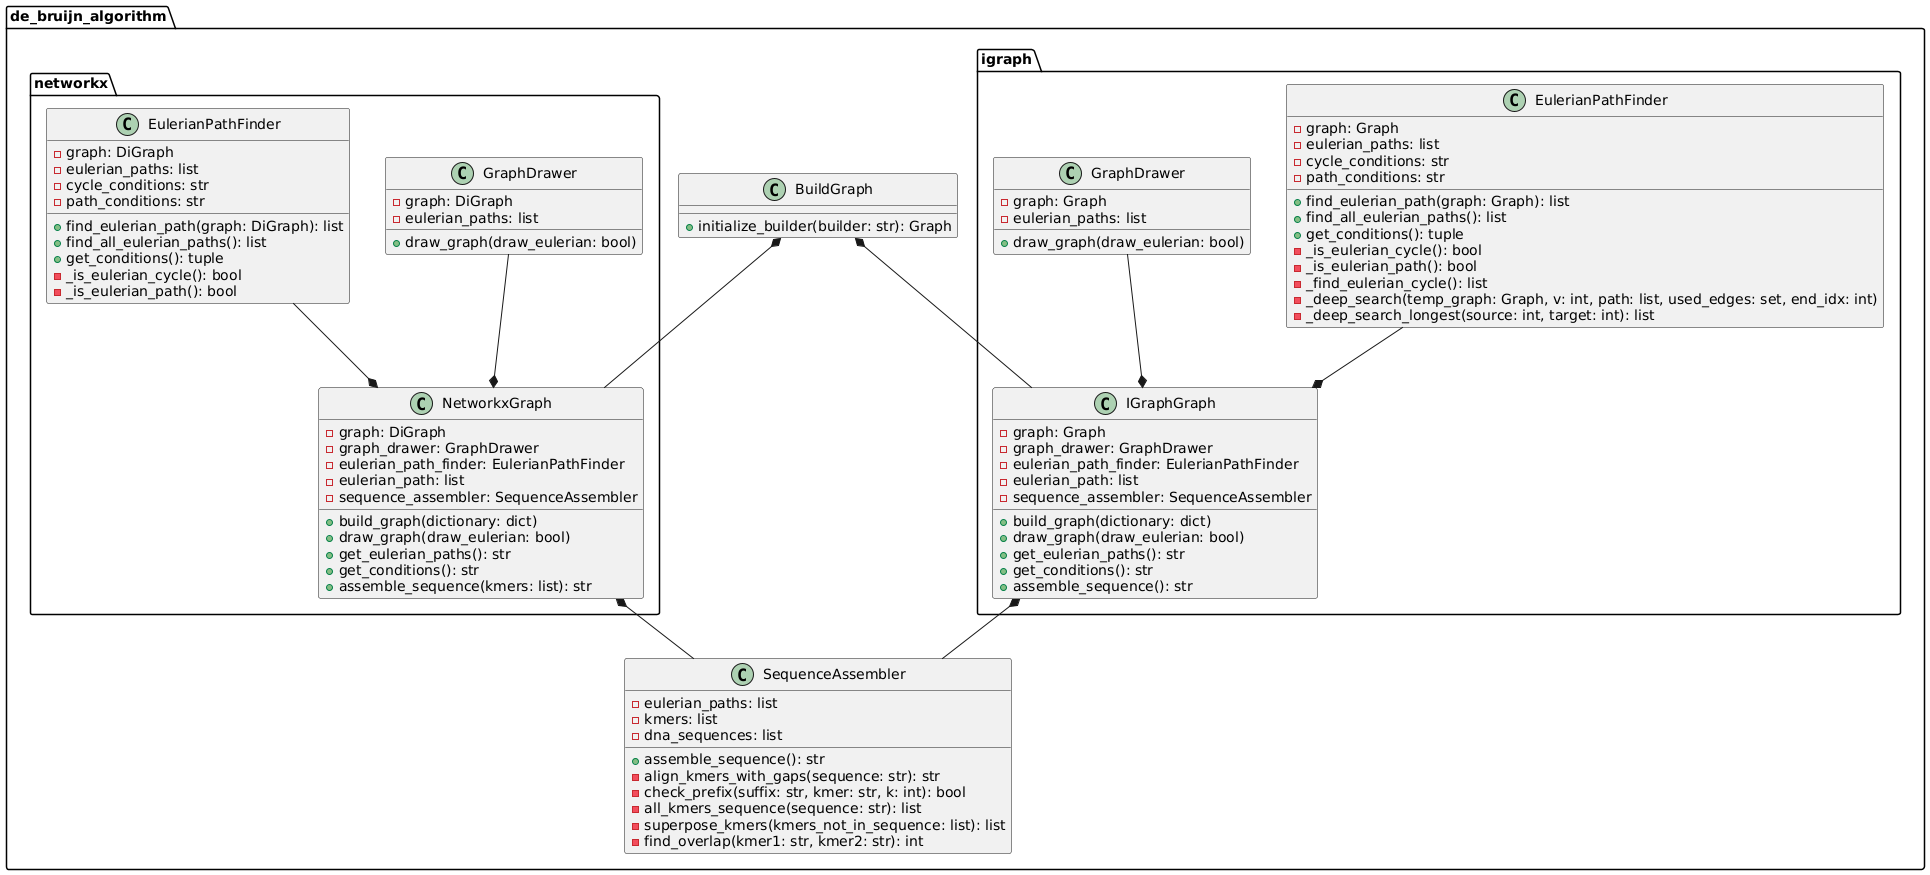

The diagram above was rendered by PlantUML. Its source (embedded in the PNG):
@startuml
package de_bruijn_algorithm {

    package "networkx" {
        
        class NetworkxGraph {
            - graph: DiGraph
            - graph_drawer: GraphDrawer
            - eulerian_path_finder: EulerianPathFinder
            - eulerian_path: list
            - sequence_assembler: SequenceAssembler
            + build_graph(dictionary: dict)
            + draw_graph(draw_eulerian: bool)
            + get_eulerian_paths(): str
            + get_conditions(): str
            + assemble_sequence(kmers: list): str
        }

        class GraphDrawer {
            - graph: DiGraph
            - eulerian_paths: list
            + draw_graph(draw_eulerian: bool)
        }

        class EulerianPathFinder {
            - graph: DiGraph
            - eulerian_paths: list
            - cycle_conditions: str
            - path_conditions: str
            + find_eulerian_path(graph: DiGraph): list
            + find_all_eulerian_paths(): list
            + get_conditions(): tuple
            - _is_eulerian_cycle(): bool
            - _is_eulerian_path(): bool
        }
        NetworkxGraph *-up- GraphDrawer
        NetworkxGraph *-up- EulerianPathFinder
    }
    
    package "igraph" {
        
        class IGraphGraph {
            - graph: Graph
            - graph_drawer: GraphDrawer
            - eulerian_path_finder: EulerianPathFinder
            - eulerian_path: list
            - sequence_assembler: SequenceAssembler
            + build_graph(dictionary: dict)
            + draw_graph(draw_eulerian: bool)
            + get_eulerian_paths(): str
            + get_conditions(): str
            + assemble_sequence(): str
        }

        class GraphDrawer {
            - graph: Graph
            - eulerian_paths: list
            + draw_graph(draw_eulerian: bool)
        }

        class EulerianPathFinder {
            - graph: Graph
            - eulerian_paths: list
            - cycle_conditions: str
            - path_conditions: str
            + find_eulerian_path(graph: Graph): list
            + find_all_eulerian_paths(): list
            + get_conditions(): tuple
            - _is_eulerian_cycle(): bool
            - _is_eulerian_path(): bool
            - _find_eulerian_cycle(): list
            - _deep_search(temp_graph: Graph, v: int, path: list, used_edges: set, end_idx: int)
            - _deep_search_longest(source: int, target: int): list
        }

    IGraphGraph *-up- EulerianPathFinder
    IGraphGraph *-up- GraphDrawer
    
        
    }

    class BuildGraph {
        + initialize_builder(builder: str): Graph
    }

    class SequenceAssembler {
        - eulerian_paths: list
        - kmers: list
        - dna_sequences: list
        + assemble_sequence(): str
        - align_kmers_with_gaps(sequence: str): str
        - check_prefix(suffix: str, kmer: str, k: int): bool
        - all_kmers_sequence(sequence: str): list
        - superpose_kmers(kmers_not_in_sequence: list): list
        - find_overlap(kmer1: str, kmer2: str): int
    }

    
    
    NetworkxGraph *-down- SequenceAssembler
    IGraphGraph *-down- SequenceAssembler

    
    BuildGraph *-down- NetworkxGraph
    BuildGraph *-down- IGraphGraph

}
@enduml